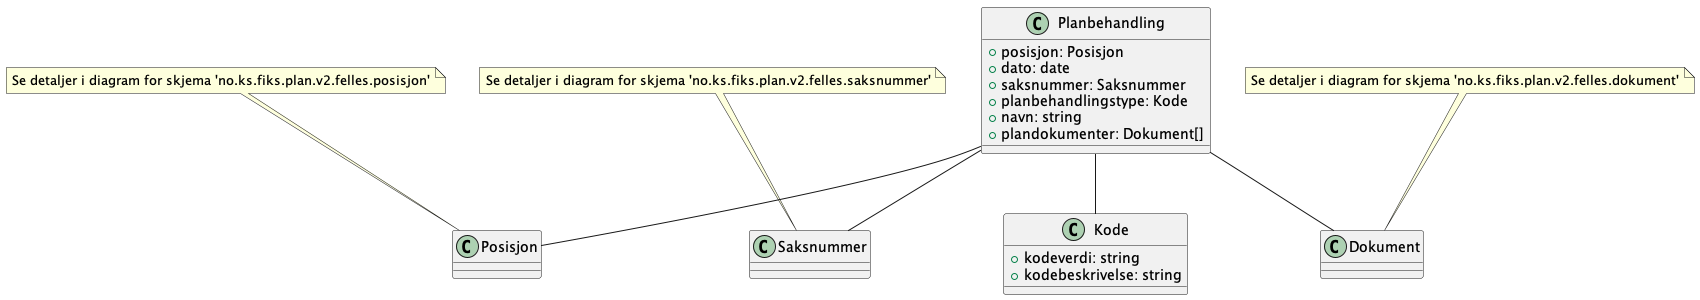

The diagram above was rendered by PlantUML. Its source (embedded in the PNG):
@startuml
class Planbehandling {
    +posisjon: Posisjon
    +dato: date
    +saksnummer: Saksnummer
    +planbehandlingstype: Kode
    +navn: string
    +plandokumenter: Dokument[]
}

Planbehandling -- Posisjon
Planbehandling -- Saksnummer
Planbehandling -- Kode
Planbehandling -- Dokument

note top of Posisjon : Se detaljer i diagram for skjema 'no.ks.fiks.plan.v2.felles.posisjon'
note top of Saksnummer : Se detaljer i diagram for skjema 'no.ks.fiks.plan.v2.felles.saksnummer'
note top of Dokument : Se detaljer i diagram for skjema 'no.ks.fiks.plan.v2.felles.dokument'

class Kode {
    +kodeverdi: string
    +kodebeskrivelse: string
}

@enduml